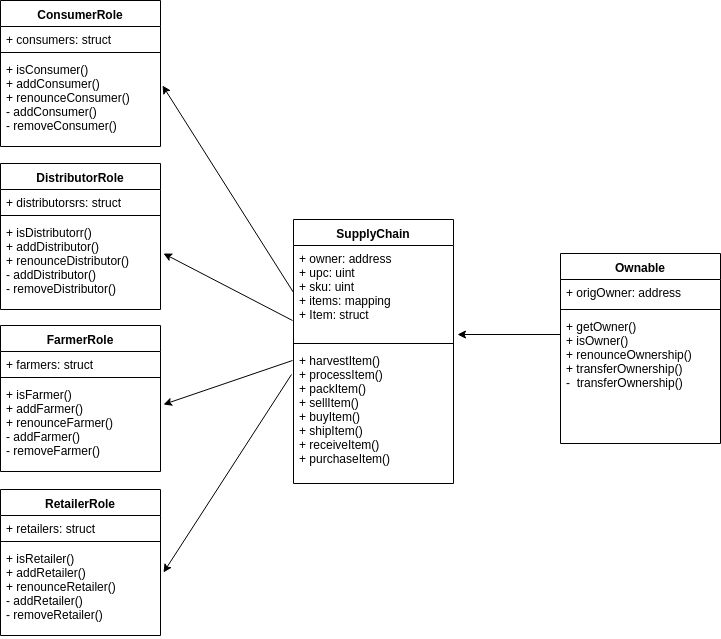

The diagram above was exported from draw.io. Its source (the exported page's mxGraphModel, read from the mxfile embedded in the PNG):
<mxGraphModel dx="950" dy="578" grid="1" gridSize="10" guides="1" tooltips="1" connect="1" arrows="1" fold="1" page="1" pageScale="1" pageWidth="827" pageHeight="1169" math="0" shadow="0">
  <root>
    <mxCell id="0" />
    <mxCell id="1" parent="0" />
    <mxCell id="obqhXZ3jDE37JCFiXcmH-1" value="SupplyChain" style="swimlane;fontStyle=1;align=center;verticalAlign=top;childLayout=stackLayout;horizontal=1;startSize=26;horizontalStack=0;resizeParent=1;resizeParentMax=0;resizeLast=0;collapsible=1;marginBottom=0;" vertex="1" parent="1">
      <mxGeometry x="333" y="259" width="160" height="264" as="geometry" />
    </mxCell>
    <mxCell id="obqhXZ3jDE37JCFiXcmH-2" value="+ owner: address&#10;+ upc: uint&#10;+ sku: uint &#10;+ items: mapping&#10;+ Item: struct&#10;" style="text;strokeColor=none;fillColor=none;align=left;verticalAlign=top;spacingLeft=4;spacingRight=4;overflow=hidden;rotatable=0;points=[[0,0.5],[1,0.5]];portConstraint=eastwest;" vertex="1" parent="obqhXZ3jDE37JCFiXcmH-1">
      <mxGeometry y="26" width="160" height="94" as="geometry" />
    </mxCell>
    <mxCell id="obqhXZ3jDE37JCFiXcmH-3" value="" style="line;strokeWidth=1;fillColor=none;align=left;verticalAlign=middle;spacingTop=-1;spacingLeft=3;spacingRight=3;rotatable=0;labelPosition=right;points=[];portConstraint=eastwest;" vertex="1" parent="obqhXZ3jDE37JCFiXcmH-1">
      <mxGeometry y="120" width="160" height="8" as="geometry" />
    </mxCell>
    <mxCell id="obqhXZ3jDE37JCFiXcmH-4" value="+ harvestItem()&#10;+ processItem()&#10;+ packItem()&#10;+ sellItem()&#10;+ buyItem()&#10;+ shipItem()&#10;+ receiveItem()&#10;+ purchaseItem()&#10;" style="text;strokeColor=none;fillColor=none;align=left;verticalAlign=top;spacingLeft=4;spacingRight=4;overflow=hidden;rotatable=0;points=[[0,0.5],[1,0.5]];portConstraint=eastwest;" vertex="1" parent="obqhXZ3jDE37JCFiXcmH-1">
      <mxGeometry y="128" width="160" height="136" as="geometry" />
    </mxCell>
    <mxCell id="obqhXZ3jDE37JCFiXcmH-5" value="Ownable" style="swimlane;fontStyle=1;align=center;verticalAlign=top;childLayout=stackLayout;horizontal=1;startSize=26;horizontalStack=0;resizeParent=1;resizeParentMax=0;resizeLast=0;collapsible=1;marginBottom=0;" vertex="1" parent="1">
      <mxGeometry x="600" y="293" width="160" height="190" as="geometry" />
    </mxCell>
    <mxCell id="obqhXZ3jDE37JCFiXcmH-6" value="+ origOwner: address" style="text;strokeColor=none;fillColor=none;align=left;verticalAlign=top;spacingLeft=4;spacingRight=4;overflow=hidden;rotatable=0;points=[[0,0.5],[1,0.5]];portConstraint=eastwest;" vertex="1" parent="obqhXZ3jDE37JCFiXcmH-5">
      <mxGeometry y="26" width="160" height="26" as="geometry" />
    </mxCell>
    <mxCell id="obqhXZ3jDE37JCFiXcmH-7" value="" style="line;strokeWidth=1;fillColor=none;align=left;verticalAlign=middle;spacingTop=-1;spacingLeft=3;spacingRight=3;rotatable=0;labelPosition=right;points=[];portConstraint=eastwest;" vertex="1" parent="obqhXZ3jDE37JCFiXcmH-5">
      <mxGeometry y="52" width="160" height="8" as="geometry" />
    </mxCell>
    <mxCell id="obqhXZ3jDE37JCFiXcmH-8" value="+ getOwner()&#10;+ isOwner()&#10;+ renounceOwnership()&#10;+ transferOwnership()&#10;-  transferOwnership()" style="text;strokeColor=none;fillColor=none;align=left;verticalAlign=top;spacingLeft=4;spacingRight=4;overflow=hidden;rotatable=0;points=[[0,0.5],[1,0.5]];portConstraint=eastwest;" vertex="1" parent="obqhXZ3jDE37JCFiXcmH-5">
      <mxGeometry y="60" width="160" height="130" as="geometry" />
    </mxCell>
    <mxCell id="obqhXZ3jDE37JCFiXcmH-11" value="ConsumerRole" style="swimlane;fontStyle=1;align=center;verticalAlign=top;childLayout=stackLayout;horizontal=1;startSize=26;horizontalStack=0;resizeParent=1;resizeParentMax=0;resizeLast=0;collapsible=1;marginBottom=0;" vertex="1" parent="1">
      <mxGeometry x="40" y="40" width="160" height="146" as="geometry" />
    </mxCell>
    <mxCell id="obqhXZ3jDE37JCFiXcmH-12" value="+ consumers: struct" style="text;strokeColor=none;fillColor=none;align=left;verticalAlign=top;spacingLeft=4;spacingRight=4;overflow=hidden;rotatable=0;points=[[0,0.5],[1,0.5]];portConstraint=eastwest;" vertex="1" parent="obqhXZ3jDE37JCFiXcmH-11">
      <mxGeometry y="26" width="160" height="22" as="geometry" />
    </mxCell>
    <mxCell id="obqhXZ3jDE37JCFiXcmH-13" value="" style="line;strokeWidth=1;fillColor=none;align=left;verticalAlign=middle;spacingTop=-1;spacingLeft=3;spacingRight=3;rotatable=0;labelPosition=right;points=[];portConstraint=eastwest;" vertex="1" parent="obqhXZ3jDE37JCFiXcmH-11">
      <mxGeometry y="48" width="160" height="8" as="geometry" />
    </mxCell>
    <mxCell id="obqhXZ3jDE37JCFiXcmH-14" value="+ isConsumer()&#10;+ addConsumer()&#10;+ renounceConsumer()&#10;- addConsumer()&#10;- removeConsumer()&#10;&#10;" style="text;strokeColor=none;fillColor=none;align=left;verticalAlign=top;spacingLeft=4;spacingRight=4;overflow=hidden;rotatable=0;points=[[0,0.5],[1,0.5]];portConstraint=eastwest;" vertex="1" parent="obqhXZ3jDE37JCFiXcmH-11">
      <mxGeometry y="56" width="160" height="90" as="geometry" />
    </mxCell>
    <mxCell id="obqhXZ3jDE37JCFiXcmH-15" value="DistributorRole" style="swimlane;fontStyle=1;align=center;verticalAlign=top;childLayout=stackLayout;horizontal=1;startSize=26;horizontalStack=0;resizeParent=1;resizeParentMax=0;resizeLast=0;collapsible=1;marginBottom=0;" vertex="1" parent="1">
      <mxGeometry x="40" y="203" width="160" height="146" as="geometry" />
    </mxCell>
    <mxCell id="obqhXZ3jDE37JCFiXcmH-16" value="+ distributorsrs: struct" style="text;strokeColor=none;fillColor=none;align=left;verticalAlign=top;spacingLeft=4;spacingRight=4;overflow=hidden;rotatable=0;points=[[0,0.5],[1,0.5]];portConstraint=eastwest;" vertex="1" parent="obqhXZ3jDE37JCFiXcmH-15">
      <mxGeometry y="26" width="160" height="22" as="geometry" />
    </mxCell>
    <mxCell id="obqhXZ3jDE37JCFiXcmH-17" value="" style="line;strokeWidth=1;fillColor=none;align=left;verticalAlign=middle;spacingTop=-1;spacingLeft=3;spacingRight=3;rotatable=0;labelPosition=right;points=[];portConstraint=eastwest;" vertex="1" parent="obqhXZ3jDE37JCFiXcmH-15">
      <mxGeometry y="48" width="160" height="8" as="geometry" />
    </mxCell>
    <mxCell id="obqhXZ3jDE37JCFiXcmH-18" value="+ isDistributorr()&#10;+ addDistributor()&#10;+ renounceDistributor()&#10;- addDistributor()&#10;- removeDistributor()&#10;&#10;" style="text;strokeColor=none;fillColor=none;align=left;verticalAlign=top;spacingLeft=4;spacingRight=4;overflow=hidden;rotatable=0;points=[[0,0.5],[1,0.5]];portConstraint=eastwest;" vertex="1" parent="obqhXZ3jDE37JCFiXcmH-15">
      <mxGeometry y="56" width="160" height="90" as="geometry" />
    </mxCell>
    <mxCell id="obqhXZ3jDE37JCFiXcmH-19" value="FarmerRole" style="swimlane;fontStyle=1;align=center;verticalAlign=top;childLayout=stackLayout;horizontal=1;startSize=26;horizontalStack=0;resizeParent=1;resizeParentMax=0;resizeLast=0;collapsible=1;marginBottom=0;" vertex="1" parent="1">
      <mxGeometry x="40" y="365" width="160" height="146" as="geometry" />
    </mxCell>
    <mxCell id="obqhXZ3jDE37JCFiXcmH-20" value="+ farmers: struct" style="text;strokeColor=none;fillColor=none;align=left;verticalAlign=top;spacingLeft=4;spacingRight=4;overflow=hidden;rotatable=0;points=[[0,0.5],[1,0.5]];portConstraint=eastwest;" vertex="1" parent="obqhXZ3jDE37JCFiXcmH-19">
      <mxGeometry y="26" width="160" height="22" as="geometry" />
    </mxCell>
    <mxCell id="obqhXZ3jDE37JCFiXcmH-21" value="" style="line;strokeWidth=1;fillColor=none;align=left;verticalAlign=middle;spacingTop=-1;spacingLeft=3;spacingRight=3;rotatable=0;labelPosition=right;points=[];portConstraint=eastwest;" vertex="1" parent="obqhXZ3jDE37JCFiXcmH-19">
      <mxGeometry y="48" width="160" height="8" as="geometry" />
    </mxCell>
    <mxCell id="obqhXZ3jDE37JCFiXcmH-22" value="+ isFarmer()&#10;+ addFarmer()&#10;+ renounceFarmer()&#10;- addFarmer()&#10;- removeFarmer()&#10;&#10;" style="text;strokeColor=none;fillColor=none;align=left;verticalAlign=top;spacingLeft=4;spacingRight=4;overflow=hidden;rotatable=0;points=[[0,0.5],[1,0.5]];portConstraint=eastwest;" vertex="1" parent="obqhXZ3jDE37JCFiXcmH-19">
      <mxGeometry y="56" width="160" height="90" as="geometry" />
    </mxCell>
    <mxCell id="obqhXZ3jDE37JCFiXcmH-29" value="RetailerRole" style="swimlane;fontStyle=1;align=center;verticalAlign=top;childLayout=stackLayout;horizontal=1;startSize=26;horizontalStack=0;resizeParent=1;resizeParentMax=0;resizeLast=0;collapsible=1;marginBottom=0;" vertex="1" parent="1">
      <mxGeometry x="40" y="529" width="160" height="146" as="geometry" />
    </mxCell>
    <mxCell id="obqhXZ3jDE37JCFiXcmH-30" value="+ retailers: struct" style="text;strokeColor=none;fillColor=none;align=left;verticalAlign=top;spacingLeft=4;spacingRight=4;overflow=hidden;rotatable=0;points=[[0,0.5],[1,0.5]];portConstraint=eastwest;" vertex="1" parent="obqhXZ3jDE37JCFiXcmH-29">
      <mxGeometry y="26" width="160" height="22" as="geometry" />
    </mxCell>
    <mxCell id="obqhXZ3jDE37JCFiXcmH-31" value="" style="line;strokeWidth=1;fillColor=none;align=left;verticalAlign=middle;spacingTop=-1;spacingLeft=3;spacingRight=3;rotatable=0;labelPosition=right;points=[];portConstraint=eastwest;" vertex="1" parent="obqhXZ3jDE37JCFiXcmH-29">
      <mxGeometry y="48" width="160" height="8" as="geometry" />
    </mxCell>
    <mxCell id="obqhXZ3jDE37JCFiXcmH-32" value="+ isRetailer()&#10;+ addRetailer()&#10;+ renounceRetailer()&#10;- addRetailer()&#10;- removeRetailer()&#10;&#10;" style="text;strokeColor=none;fillColor=none;align=left;verticalAlign=top;spacingLeft=4;spacingRight=4;overflow=hidden;rotatable=0;points=[[0,0.5],[1,0.5]];portConstraint=eastwest;" vertex="1" parent="obqhXZ3jDE37JCFiXcmH-29">
      <mxGeometry y="56" width="160" height="90" as="geometry" />
    </mxCell>
    <mxCell id="obqhXZ3jDE37JCFiXcmH-33" value="" style="endArrow=classic;html=1;entryX=1.017;entryY=0.304;entryDx=0;entryDy=0;entryPerimeter=0;exitX=-0.011;exitY=0.202;exitDx=0;exitDy=0;exitPerimeter=0;" edge="1" parent="1" source="obqhXZ3jDE37JCFiXcmH-4" target="obqhXZ3jDE37JCFiXcmH-32">
      <mxGeometry width="50" height="50" relative="1" as="geometry">
        <mxPoint x="40" y="750" as="sourcePoint" />
        <mxPoint x="90" y="700" as="targetPoint" />
      </mxGeometry>
    </mxCell>
    <mxCell id="obqhXZ3jDE37JCFiXcmH-34" value="" style="endArrow=classic;html=1;entryX=1.017;entryY=0.253;entryDx=0;entryDy=0;entryPerimeter=0;exitX=-0.009;exitY=0.099;exitDx=0;exitDy=0;exitPerimeter=0;" edge="1" parent="1" source="obqhXZ3jDE37JCFiXcmH-4" target="obqhXZ3jDE37JCFiXcmH-22">
      <mxGeometry width="50" height="50" relative="1" as="geometry">
        <mxPoint x="40" y="750" as="sourcePoint" />
        <mxPoint x="90" y="700" as="targetPoint" />
      </mxGeometry>
    </mxCell>
    <mxCell id="obqhXZ3jDE37JCFiXcmH-35" value="" style="endArrow=classic;html=1;entryX=1.018;entryY=0.38;entryDx=0;entryDy=0;entryPerimeter=0;exitX=-0.004;exitY=0.802;exitDx=0;exitDy=0;exitPerimeter=0;" edge="1" parent="1" source="obqhXZ3jDE37JCFiXcmH-2" target="obqhXZ3jDE37JCFiXcmH-18">
      <mxGeometry width="50" height="50" relative="1" as="geometry">
        <mxPoint x="40" y="750" as="sourcePoint" />
        <mxPoint x="90" y="700" as="targetPoint" />
      </mxGeometry>
    </mxCell>
    <mxCell id="obqhXZ3jDE37JCFiXcmH-36" value="" style="endArrow=classic;html=1;exitX=0;exitY=0.5;exitDx=0;exitDy=0;entryX=1.013;entryY=0.324;entryDx=0;entryDy=0;entryPerimeter=0;" edge="1" parent="1" source="obqhXZ3jDE37JCFiXcmH-2" target="obqhXZ3jDE37JCFiXcmH-14">
      <mxGeometry width="50" height="50" relative="1" as="geometry">
        <mxPoint x="40" y="750" as="sourcePoint" />
        <mxPoint x="90" y="700" as="targetPoint" />
      </mxGeometry>
    </mxCell>
    <mxCell id="obqhXZ3jDE37JCFiXcmH-37" value="" style="endArrow=classic;html=1;entryX=1.026;entryY=0.947;entryDx=0;entryDy=0;entryPerimeter=0;exitX=0;exitY=0.162;exitDx=0;exitDy=0;exitPerimeter=0;" edge="1" parent="1" source="obqhXZ3jDE37JCFiXcmH-8" target="obqhXZ3jDE37JCFiXcmH-2">
      <mxGeometry width="50" height="50" relative="1" as="geometry">
        <mxPoint x="40" y="750" as="sourcePoint" />
        <mxPoint x="90" y="700" as="targetPoint" />
      </mxGeometry>
    </mxCell>
  </root>
</mxGraphModel>